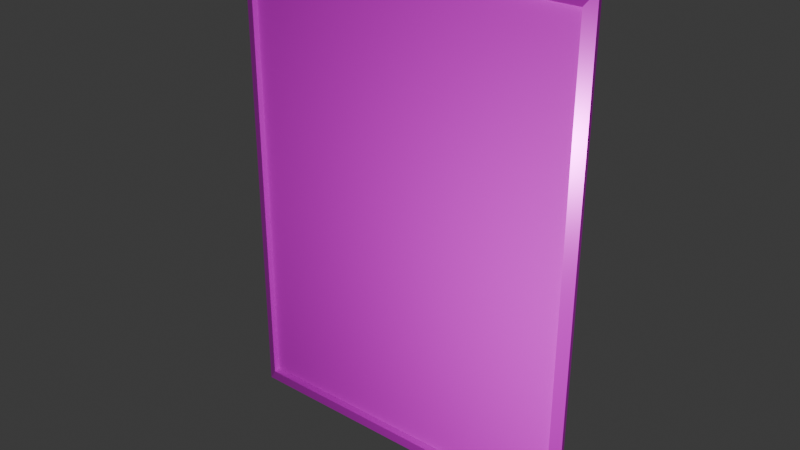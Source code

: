 # Source: MKU_nix_thumb.blend  (saved by Blender 4.3.34; exported with 4.5.12 LTS)
import bpy
from mathutils import Matrix  # noqa: F401  (used for matrix-valued properties, if any)

bpy.ops.wm.read_factory_settings(use_empty=True)
scene = bpy.context.scene
scene.name = 'Scene'

# ---- collections
col_collection = bpy.data.collections.new('Collection'); scene.collection.children.link(col_collection)

# ---- images (referenced by path relative to the original .blend; pixels are not part of the script)
import os
ASSET_DIR = os.environ.get("B2B_ASSET_DIR", "")  # directory of the original .blend (textures are referenced by path, not embedded)
HERE = os.path.dirname(os.path.abspath(__file__))  # packed textures are extracted next to this script under _unpacked/

def load_image(name, relpath, width, height, colorspace="sRGB"):
    """Load a texture the original file referenced (path relative to the .blend, or extracted next to this script)."""
    p = next((c for c in (os.path.join(HERE, relpath), os.path.join(ASSET_DIR, relpath)) if relpath and os.path.exists(c)), "")
    if p:
        img = bpy.data.images.load(p, check_existing=True)
        img.name = name
    else:  # same state as the original file: an image datablock whose file is absent (Cycles renders it pink)
        img = bpy.data.images.new(name, width, height)
        img.source = "FILE"
        img.filepath = "//" + (relpath or name)
    img.colorspace_settings.name = colorspace
    return img
img_mku_poster_frame_material_basecolor_png = load_image('MKU_poster_frame_Material_BaseColor.png', 'MKU_poster_frame_Material_BaseColor.png', 1024, 1024, 'sRGB')
img_mku_poster_frame_material_roughness_png = load_image('MKU_poster_frame_Material_Roughness.png', 'MKU_poster_frame_Material_Roughness.png', 1024, 1024, 'Non-Color')
img_mku_poster_frame_material_metallic_png = load_image('MKU_poster_frame_Material_Metallic.png', 'MKU_poster_frame_Material_Metallic.png', 1024, 1024, 'Non-Color')
img_poster_concept3_png = load_image('poster_concept3.png', 'poster_concept3.png', 1024, 1024, 'sRGB')

# ---- materials (node trees are filled in below, after node groups)
mat_material_001 = bpy.data.materials.new('Material.001')
mat_material_001.roughness = 0.5
mat_poster = bpy.data.materials.new('poster')
mat_poster.roughness = 0.5

# ---- material node trees
mat_material_001.use_nodes = True; mat_material_001.node_tree.nodes.clear()
_N = mat_material_001.node_tree.nodes; _L = mat_material_001.node_tree.links
n0 = _N.new('ShaderNodeBsdfPrincipled'); n0.name = 'Principled BSDF'; n0.location = (10, 300)
n1 = _N.new('ShaderNodeOutputMaterial'); n1.name = 'Material Output'; n1.location = (300, 300)
n2 = _N.new('ShaderNodeNormalMap'); n2.name = 'Normal Map'; n2.location = (-300, -300)
n2.label = 'Normal/Map'
n2.inputs[0].default_value = 0.0
n3 = _N.new('ShaderNodeTexImage'); n3.name = 'Image Texture'; n3.location = (-300, 600)
n3.image = img_mku_poster_frame_material_basecolor_png
n4 = _N.new('ShaderNodeTexImage'); n4.name = 'Image Texture.001'; n4.location = (-300, 300)
n4.image = img_mku_poster_frame_material_roughness_png
n5 = _N.new('ShaderNodeTexImage'); n5.name = 'Image Texture.002'; n5.location = (-300, 0)
n5.image = img_mku_poster_frame_material_metallic_png
_L.new(n0.outputs[0], n1.inputs[0])
_L.new(n2.outputs[0], n0.inputs[5])
_L.new(n3.outputs[0], n0.inputs[0])
_L.new(n4.outputs[0], n0.inputs[2])
_L.new(n5.outputs[0], n0.inputs[1])
n1.is_active_output = True
mat_poster.use_nodes = True; mat_poster.node_tree.nodes.clear()
_N = mat_poster.node_tree.nodes; _L = mat_poster.node_tree.links
n0 = _N.new('ShaderNodeBsdfPrincipled'); n0.name = 'Principled BSDF'; n0.location = (10, 300)
n1 = _N.new('ShaderNodeOutputMaterial'); n1.name = 'Material Output'; n1.location = (300, 300)
n2 = _N.new('ShaderNodeNormalMap'); n2.name = 'Normal Map'; n2.location = (-300, -300)
n2.label = 'Normal/Map'
n2.inputs[0].default_value = 0.0
n3 = _N.new('ShaderNodeTexImage'); n3.name = 'Image Texture'; n3.location = (-300, 600)
n3.image = img_poster_concept3_png
_L.new(n0.outputs[0], n1.inputs[0])
_L.new(n2.outputs[0], n0.inputs[5])
_L.new(n3.outputs[0], n0.inputs[0])
n1.is_active_output = True

# ---- world
world_world = bpy.data.worlds.new('World'); scene.world = world_world
world_world.use_nodes = True; world_world.node_tree.nodes.clear()
_N = world_world.node_tree.nodes; _L = world_world.node_tree.links
n0 = _N.new('ShaderNodeOutputWorld'); n0.name = 'World Output'; n0.location = (300, 300)
n1 = _N.new('ShaderNodeBackground'); n1.name = 'Background'; n1.location = (10, 300)
n1.inputs[0].default_value = (0.05088, 0.05088, 0.05088, 1.0)
_L.new(n1.outputs[0], n0.inputs[0])
n0.is_active_output = True
world_world.color = (0.05088, 0.05088, 0.05088)
world_world.sun_shadow_jitter_overblur = 0.0

# ---- cameras
cam_camera_001 = bpy.data.cameras.new('Camera.001')
cam_camera_001.clip_start = 1.0
cam_camera_001.clip_end = 100.0
cam_camera_001.lens = 73.0
cam_camera_001.ortho_scale = 7.314
cam_camera_001.shift_x = -0.04
cam_camera_001.shift_y = 0.03
cam_camera_001.dof.focus_distance = 1e+04

# ---- lights
light_light_001 = bpy.data.lights.new('Light.001', 'POINT')
light_light_001.energy = 1500.0

# ---- meshes
me_cube_001 = bpy.data.meshes.new('Cube.001')
me_cube_001.from_pydata([(1.0, 1.0, 1.0), (1.0, 1.0, -1.0), (0.9327, 0.3127, 0.9327), (0.9327, 0.3127, -0.9327), (-1.0, 1.0, 1.0), (-1.0, 1.0, -1.0), (-0.9327, 0.3127, 0.9327), (-0.9327, 0.3127, -0.9327), (-1.0, 0.03307, -1.0), (-1.0, 0.03307, 1.0), (1.0, 0.03307, 1.0), (1.0, 0.03307, -1.0), (-0.9416, -1.0, -0.9416), (-0.9416, -1.0, 0.9416), (0.9416, -1.0, 0.9416), (0.9416, -1.0, -0.9416)], [], [(0, 4, 9, 10), (3, 2, 6, 7), (8, 9, 4, 5), (5, 1, 11, 8), (1, 0, 10, 11), (5, 4, 0, 1), (12, 13, 9, 8), (14, 15, 11, 10), (13, 14, 10, 9), (15, 12, 8, 11), (7, 6, 13, 12), (2, 3, 15, 14), (6, 2, 14, 13), (3, 7, 12, 15)])
me_cube_001.polygons.foreach_set('use_smooth', [True] * 14)
_k = set([(0, 1), (0, 4), (0, 10), (1, 5), (1, 11), (2, 3), (2, 6), (2, 14), (3, 7), (3, 15), (4, 5), (4, 9), (5, 8), (6, 7), (6, 13), (7, 12), (8, 9), (8, 11), (8, 12), (9, 10), (9, 13), (10, 11), (10, 14), (11, 15), (12, 13), (12, 15), (13, 14), (14, 15)])
me_cube_001.attributes.new('sharp_edge', 'BOOLEAN', 'EDGE').data.foreach_set('value', [ (min(e.vertices), max(e.vertices)) in _k for e in me_cube_001.edges])
_uv = me_cube_001.uv_layers.new(name='UVMap')
_uv.uv.foreach_set('vector', [0.9365, 0.8979, 0.9822, 0.8979, 0.9822, 0.9436, 0.9365, 0.9436, 0.0001028, 0.0001028, 0.8179, 0.0001028, 0.8179, 0.8179, 0.0001028, 0.8179, 0.8908, 0.8066, 0.9365, 0.8066, 0.9365, 0.8523, 0.8908, 0.8523, 0.8451, 0.8979, 0.8908, 0.8979, 0.8908, 0.9436, 0.8451, 0.9436, 0.8908, 0.8979, 0.9365, 0.8979, 0.9365, 0.9436, 0.8908, 0.9436, 0.8908, 0.8523, 0.9365, 0.8523, 0.9365, 0.8979, 0.8908, 0.8979, 0.8921, 0.988, 0.9352, 0.988, 0.9365, 0.9893, 0.8908, 0.9893, 0.9352, 0.945, 0.8921, 0.945, 0.8908, 0.9436, 0.9365, 0.9436, 0.9352, 0.988, 0.9352, 0.945, 0.9365, 0.9436, 0.9365, 0.9893, 0.8921, 0.945, 0.8921, 0.988, 0.8908, 0.9893, 0.8908, 0.9436, 0.8929, 0.9873, 0.9344, 0.9873, 0.9352, 0.988, 0.8921, 0.988, 0.9344, 0.9457, 0.8929, 0.9457, 0.8921, 0.945, 0.9352, 0.945, 0.9344, 0.9873, 0.9344, 0.9457, 0.9352, 0.945, 0.9352, 0.988, 0.8929, 0.9457, 0.8929, 0.9873, 0.8921, 0.988, 0.8921, 0.945])
me_cube_001.materials.append(mat_material_001)
me_cube_001.update()
me_cube_001.normals_split_custom_set([tuple(v) for v in zip(*[iter([0.0, 0.0, 1.0, 0.0, 0.0, 1.0, 0.0, 0.0, 1.0, 0.0, 0.0, 1.0, 0.0, -1.0, 0.0, 0.0, -1.0, 0.0, 0.0, -1.0, 0.0, 0.0, -1.0, 0.0, -1.0, 0.0, 0.0, -1.0, 0.0, 0.0, -1.0, 0.0, 0.0, -1.0, 0.0, 0.0, 0.0, 0.0, -1.0, 0.0, 0.0, -1.0, 0.0, 0.0, -1.0, 0.0, 0.0, -1.0, 1.0, 0.0, 0.0, 1.0, 0.0, 0.0, 1.0, 0.0, 0.0, 1.0, 0.0, 0.0, 0.0, 1.0, 0.0, 0.0, 1.0, 0.0, 0.0, 1.0, 0.0, 0.0, 1.0, 0.0, -0.9984, -0.05646, 0.0, -0.9984, -0.05646, 0.0, -0.9984, -0.05646, 0.0, -0.9984, -0.05646, 0.0, 0.9984, -0.05646, 0.0, 0.9984, -0.05646, 0.0, 0.9984, -0.05646, 0.0, 0.9984, -0.05646, 0.0, 0.0, -0.05646, 0.9984, 0.0, -0.05646, 0.9984, 0.0, -0.05646, 0.9984, 0.0, -0.05646, 0.9984, 0.0, -0.05646, -0.9984, 0.0, -0.05646, -0.9984, 0.0, -0.05646, -0.9984, 0.0, -0.05646, -0.9984, 1.0, -0.006738, 0.0, 1.0, -0.006738, 0.0, 1.0, -0.006738, 0.0, 1.0, -0.006738, 0.0, -1.0, -0.006738, 0.0, -1.0, -0.006738, 0.0, -1.0, -0.006738, 0.0, -1.0, -0.006738, 0.0, 0.0, -0.006738, -1.0, 0.0, -0.006738, -1.0, 0.0, -0.006738, -1.0, 0.0, -0.006738, -1.0, 0.0, -0.006738, 1.0, 0.0, -0.006738, 1.0, 0.0, -0.006738, 1.0, 0.0, -0.006738, 1.0])] * 3)])
me_plane = bpy.data.meshes.new('Plane')
me_plane.from_pydata([(-1.0, -1.0, 0.0), (1.0, -1.0, 0.0), (-1.0, 1.0, 0.0), (1.0, 1.0, 0.0)], [], [(0, 1, 3, 2)])
me_plane.polygons.foreach_set('use_smooth', [True] * 1)
_uv = me_plane.uv_layers.new(name='UVMap')
_uv.uv.foreach_set('vector', [0.0, 0.0, 1.0, 0.0, 1.0, 1.0, 0.0, 1.0])
me_plane.materials.append(mat_poster)
me_plane.update()
me_plane.normals_split_custom_set([tuple(v) for v in zip(*[iter([0.0, 0.0, 1.0, 0.0, 0.0, 1.0, 0.0, 0.0, 1.0, 0.0, 0.0, 1.0])] * 3)])

# ---- objects
ob_cube = bpy.data.objects.new('Cube', me_cube_001)
ob_light = bpy.data.objects.new('Light', light_light_001)
ob_camera = bpy.data.objects.new('Camera', cam_camera_001)
ob_plane = bpy.data.objects.new('Plane', me_plane)

# ---- transforms, parenting, visibility, modifiers, constraints
ob_cube.location = (0.0, 0.0, 4.428)
ob_cube.rotation_euler = (-1.629e-07, 0.0, 0.0)
ob_cube.scale = (3.073, 0.0666, 4.144)
ob_cube.color = (0.8, 0.8, 0.8, 1.0)
ob_light.location = (4.076, -6.136, 4.014)
ob_light.rotation_euler = (0.6503, 0.05522, 1.866)
ob_light.color = (0.8, 0.8, 0.8, 1.0)
ob_camera.location = (0.713, -27.82, 4.958)
ob_camera.rotation_euler = (1.533, -0.002509, -0.01177)
ob_camera.scale = (1.0, 1.0, 1.0)
ob_camera.color = (0.8, 0.8, 0.8, 1.0)
ob_plane.location = (0.0, 0.01853, 4.455)
ob_plane.rotation_euler = (1.571, -0.0, 0.0)
ob_plane.scale = (2.896, 3.886, 2.896)
ob_plane.color = (0.8, 0.8, 0.8, 1.0)

# ---- collection membership
col_collection.objects.link(ob_cube)
col_collection.objects.link(ob_light)
col_collection.objects.link(ob_camera)
col_collection.objects.link(ob_plane)

# ---- scene / render settings (as saved in the file)
scene.frame_start = 1; scene.frame_end = 250; scene.frame_set(1)
scene.render.engine = 'BLENDER_EEVEE_NEXT'
bpy.context.view_layer.update()

# ---- added for rendering (the .blend has no active camera): camera
cam_auto = bpy.data.cameras.new('AutoCamera')
cam_auto.lens = 50.0
cam_auto.sensor_width = 36.0
cam_auto.clip_end = 1000.0
ob_auto_camera = bpy.data.objects.new('AutoCamera', cam_auto)
scene.collection.objects.link(ob_auto_camera)
ob_auto_camera.location = (9.54718, -11.4566, 12.0655)
ob_auto_camera.rotation_euler = (1.09748, -7.21219e-08, 0.694738)
scene.camera = ob_auto_camera
bpy.context.view_layer.update()
